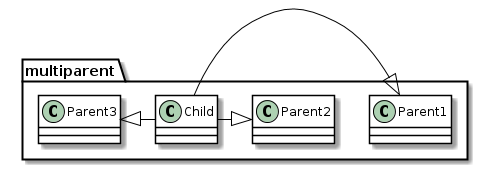

The diagram above was rendered by PlantUML. Its source (embedded in the PNG):
@startuml

skinparam class {
	BackgroundColor White
	ArrowColor Black
	BorderColor Black
}

package multiparent {
class Parent1 {
}

class Parent2 {
}

class Parent3{
}

class Child{
}

Parent1 <|- Child
Parent2 <|- Child
Parent3 <|- Child

}

@enduml